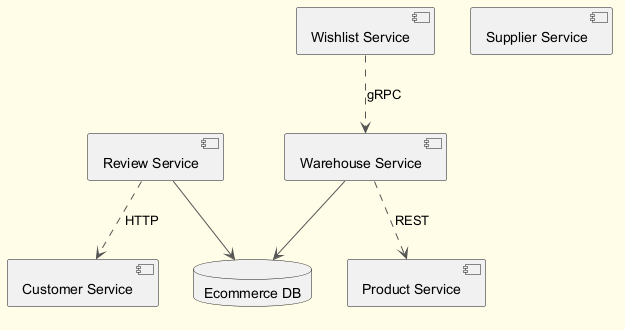

The diagram above was rendered by PlantUML. Its source (embedded in the PNG):
@startuml
skinparam backgroundColor #FFFDE7
skinparam classBackgroundColor #FFF9C4
skinparam classBorderColor #F57F17
skinparam ArrowColor #555555
component "Warehouse Service" as C_WarehouseService
component "Wishlist Service" as C_WishlistService
component "Review Service" as C_ReviewService
component "Product Service" as C_ProductService
component "Supplier Service" as C_SupplierService
component "Customer Service" as C_CustomerService
database "Ecommerce DB" as DB_ecommerce
C_WarehouseService --> DB_ecommerce
C_ReviewService --> DB_ecommerce
C_WishlistService ..> C_WarehouseService : gRPC
C_ReviewService ..> C_CustomerService : HTTP
C_WarehouseService ..> C_ProductService : REST
@enduml